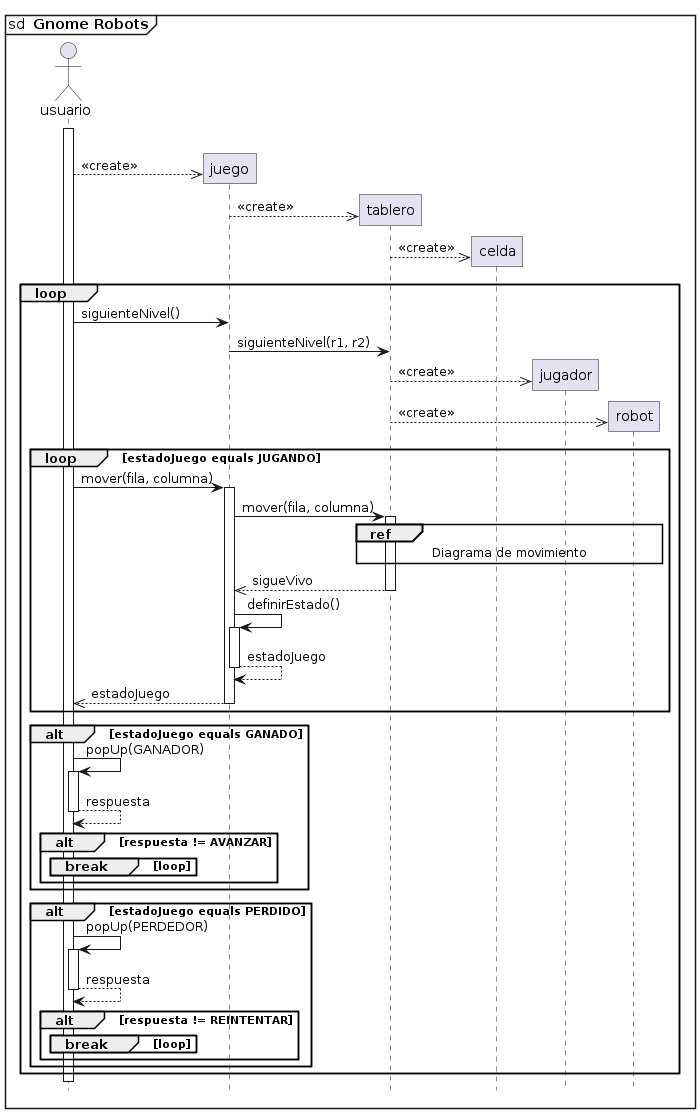

The diagram above was rendered by PlantUML. Its source (embedded in the PNG):
@startuml
hide footbox
skinparam roundcorner 0

mainframe sd  **Gnome Robots**
|||

actor "usuario" as U
participant "juego" as J
participant "tablero" as T
participant "celda" as C
participant "jugador" as P
participant "robot" as R

activate U

create J
U -->> J: <<create>>
create T
J -->> T: <<create>>
create C
T -->> C: <<create>>

loop

U -> J: siguienteNivel()
J -> T: siguienteNivel(r1, r2)

create P
T -->> P: <<create>>
create R
T -->> R: <<create>>

loop estadoJuego equals JUGANDO
U -> J: mover(fila, columna)
activate J
J -> T: mover(fila, columna)
activate T
ref over T, C, P, R: Diagrama de movimiento
J <<-- T: sigueVivo
deactivate T

J -> J: definirEstado()
activate J
return estadoJuego

U <<-- J: estadoJuego
deactivate J

end loop

alt estadoJuego equals GANADO
U -> U: popUp(GANADOR)
activate U
return respuesta
alt respuesta != AVANZAR
break loop
end
end
end

alt estadoJuego equals PERDIDO
U -> U: popUp(PERDEDOR)
activate U
return respuesta
alt respuesta != REINTENTAR
break loop
end
end
end

end loop
@enduml